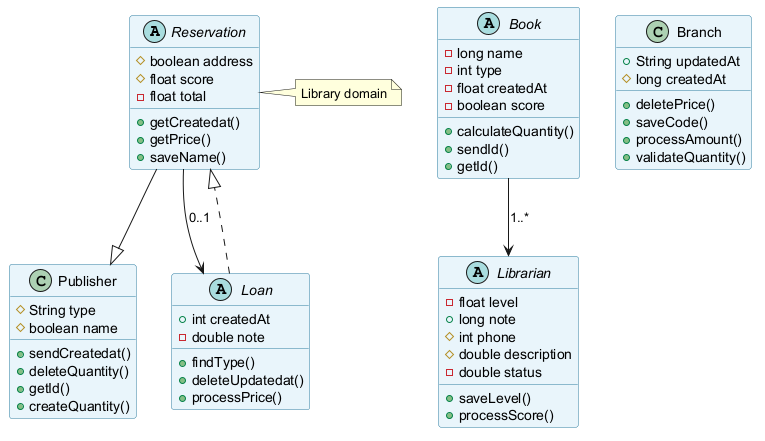

The diagram above was rendered by PlantUML. Its source (embedded in the PNG):
@startuml
skinparam backgroundColor #FFFFFF
skinparam classBackgroundColor #E8F4FA
skinparam classBorderColor #2C7DA0
abstract class Reservation {
  #boolean address
  #float score
  -float total
  +getCreatedat()
  +getPrice()
  +saveName()
}
abstract class Book {
  -long name
  -int type
  -float createdAt
  -boolean score
  +calculateQuantity()
  +sendId()
  +getId()
}
class Branch {
  +String updatedAt
  #long createdAt
  +deletePrice()
  +saveCode()
  +processAmount()
  +validateQuantity()
}
class Publisher {
  #String type
  #boolean name
  +sendCreatedat()
  +deleteQuantity()
  +getId()
  +createQuantity()
}
abstract class Loan {
  +int createdAt
  -double note
  +findType()
  +deleteUpdatedat()
  +processPrice()
}
abstract class Librarian {
  -float level
  +long note
  #int phone
  #double description
  -double status
  +saveLevel()
  +processScore()
}
Reservation --|> Publisher
Loan ..|> Reservation
Reservation --> Loan : "0..1"
Book --> Librarian : "1..*"
note right of Reservation : Library domain
@enduml